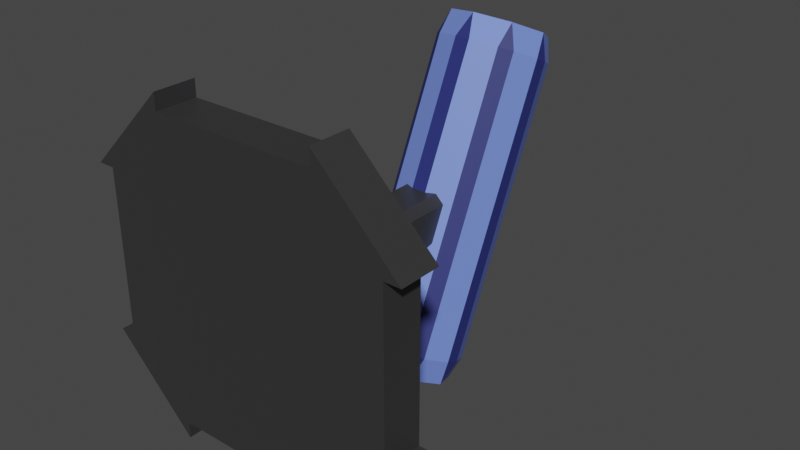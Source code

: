 # Source: Turret.blend  (saved by Blender 2.82.7; exported with 4.5.12 LTS)
import bpy
from mathutils import Matrix  # noqa: F401  (used for matrix-valued properties, if any)

bpy.ops.wm.read_factory_settings(use_empty=True)
scene = bpy.context.scene
scene.name = 'Scene'

# ---- collections
col_collection = bpy.data.collections.new('Collection'); scene.collection.children.link(col_collection)

# ---- materials (node trees are filled in below, after node groups)
mat_mat_turretbase_primary = bpy.data.materials.new('Mat_TurretBase_Primary')
mat_mat_turretbase_primary.alpha_threshold = 0.0
mat_mat_turretbase_primary.use_transparent_shadow = False
mat_mat_turretbase_primary.line_color = (0.0, 0.0, 0.0, 1.0)
mat_mat_turretbase_secondary = bpy.data.materials.new('Mat_TurretBase_Secondary')
mat_mat_turretbase_secondary.use_transparent_shadow = False
mat_mat_turretbarrel_primary = bpy.data.materials.new('Mat_TurretBarrel_Primary')
mat_mat_turretbarrel_primary.use_transparent_shadow = False
mat_mat_turretbarrel_secondary = bpy.data.materials.new('Mat_TurretBarrel_Secondary')
mat_mat_turretbarrel_secondary.use_transparent_shadow = False

# ---- material node trees
mat_mat_turretbase_primary.use_nodes = True; mat_mat_turretbase_primary.node_tree.nodes.clear()
_N = mat_mat_turretbase_primary.node_tree.nodes; _L = mat_mat_turretbase_primary.node_tree.links
n0 = _N.new('ShaderNodeOutputMaterial'); n0.name = 'Material Output'; n0.location = (300, 300)
n1 = _N.new('ShaderNodeBsdfPrincipled'); n1.name = 'Principled BSDF'; n1.location = (10, 300)
n1.distribution = 'GGX'
n1.subsurface_method = 'BURLEY'
n1.inputs[0].default_value = (0.03522, 0.03522, 0.03522, 1.0)
n1.inputs[2].default_value = 0.4
n1.inputs[3].default_value = 1.45
n1.inputs[27].default_value = (0.0, 0.0, 0.0, 1.0)
n1.inputs[28].default_value = 1.0
_L.new(n1.outputs[0], n0.inputs[0])
n0.is_active_output = True
mat_mat_turretbase_secondary.use_nodes = True; mat_mat_turretbase_secondary.node_tree.nodes.clear()
_N = mat_mat_turretbase_secondary.node_tree.nodes; _L = mat_mat_turretbase_secondary.node_tree.links
n0 = _N.new('ShaderNodeOutputMaterial'); n0.name = 'Material Output'; n0.location = (300, 300)
n1 = _N.new('ShaderNodeBsdfPrincipled'); n1.name = 'Principled BSDF'; n1.location = (10, 300)
n1.distribution = 'GGX'
n1.subsurface_method = 'BURLEY'
n1.inputs[0].default_value = (0.8, 0.02428, 0.02739, 1.0)
n1.inputs[3].default_value = 1.45
n1.inputs[27].default_value = (0.0, 0.0, 0.0, 1.0)
n1.inputs[28].default_value = 1.0
_L.new(n1.outputs[0], n0.inputs[0])
n0.is_active_output = True
mat_mat_turretbarrel_primary.use_nodes = True; mat_mat_turretbarrel_primary.node_tree.nodes.clear()
_N = mat_mat_turretbarrel_primary.node_tree.nodes; _L = mat_mat_turretbarrel_primary.node_tree.links
n0 = _N.new('ShaderNodeOutputMaterial'); n0.name = 'Material Output'; n0.location = (300, 300)
n1 = _N.new('ShaderNodeBsdfPrincipled'); n1.name = 'Principled BSDF'; n1.location = (10, 300)
n1.distribution = 'GGX'
n1.subsurface_method = 'BURLEY'
n1.inputs[0].default_value = (0.1663, 0.2567, 0.8, 1.0)
n1.inputs[3].default_value = 1.45
n1.inputs[27].default_value = (0.0, 0.0, 0.0, 1.0)
n1.inputs[28].default_value = 1.0
_L.new(n1.outputs[0], n0.inputs[0])
n0.is_active_output = True
mat_mat_turretbarrel_secondary.use_nodes = True; mat_mat_turretbarrel_secondary.node_tree.nodes.clear()
_N = mat_mat_turretbarrel_secondary.node_tree.nodes; _L = mat_mat_turretbarrel_secondary.node_tree.links
n0 = _N.new('ShaderNodeOutputMaterial'); n0.name = 'Material Output'; n0.location = (300, 300)
n1 = _N.new('ShaderNodeBsdfPrincipled'); n1.name = 'Principled BSDF'; n1.location = (10, 300)
n1.distribution = 'GGX'
n1.subsurface_method = 'BURLEY'
n1.inputs[0].default_value = (0.02216, 0.02942, 0.1679, 1.0)
n1.inputs[3].default_value = 1.45
n1.inputs[27].default_value = (0.0, 0.0, 0.0, 1.0)
n1.inputs[28].default_value = 1.0
_L.new(n1.outputs[0], n0.inputs[0])
n0.is_active_output = True

# ---- world
world_world = bpy.data.worlds.new('World'); scene.world = world_world
world_world.use_nodes = True; world_world.node_tree.nodes.clear()
_N = world_world.node_tree.nodes; _L = world_world.node_tree.links
n0 = _N.new('ShaderNodeOutputWorld'); n0.name = 'World Output'; n0.location = (300, 300)
n1 = _N.new('ShaderNodeBackground'); n1.name = 'Background'; n1.location = (10, 300)
n1.inputs[0].default_value = (0.05088, 0.05088, 0.05088, 1.0)
_L.new(n1.outputs[0], n0.inputs[0])
n0.is_active_output = True
world_world.color = (0.05088, 0.05088, 0.05088)
world_world.use_sun_shadow = False
world_world.sun_shadow_jitter_overblur = 0.0

# ---- meshes
me_cube = bpy.data.meshes.new('Cube')
me_cube.from_pydata([(0.5, 0.25, -1.0), (0.5, -4.371e-08, -1.0), (-0.5, 0.25, -1.0), (-0.5, -4.371e-08, -1.0), (0.5, 0.25, -0.9), (0.5, -3.934e-08, -0.9), (-0.5, 0.25, -0.9), (-0.5, -3.934e-08, -0.9), (0.3, 0.325, -0.48), (-0.3, 0.325, -0.48), (-0.5, 0.25, 1.0), (-0.5, 4.371e-08, 1.0), (0.5, 0.25, 1.0), (0.5, 4.371e-08, 1.0), (-0.5, 0.25, 0.9), (-0.5, 3.934e-08, 0.9), (0.5, 0.25, 0.9), (0.5, 3.934e-08, 0.9), (-0.3, 0.325, 0.48), (0.3, 0.325, 0.48), (1.0, 0.25, 0.5), (1.0, 5.166e-08, 0.5), (1.0, 0.25, -0.5), (1.0, 7.947e-09, -0.5), (0.9, 0.25, 0.5), (0.9, 5.166e-08, 0.5), (0.9, 0.25, -0.5), (0.9, 7.947e-09, -0.5), (0.48, 0.325, 0.3), (0.48, 0.325, -0.3), (-1.0, 0.25, -0.5), (-1.0, 7.947e-09, -0.5), (-1.0, 0.25, 0.5), (-1.0, 5.166e-08, 0.5), (-0.9, 0.25, -0.5), (-0.9, 7.947e-09, -0.5), (-0.9, 0.25, 0.5), (-0.9, 5.166e-08, 0.5), (-0.48, 0.325, -0.3), (-0.48, 0.325, 0.3), (0.2689, 0.525, -0.405), (0.3, 0.45, -0.48), (-0.3, 0.45, -0.48), (-0.2689, 0.525, -0.405), (-0.2689, 0.525, 0.405), (-0.3, 0.45, 0.48), (0.3, 0.45, 0.48), (0.2689, 0.525, 0.405), (0.405, 0.525, 0.2689), (0.48, 0.45, 0.3), (0.48, 0.45, -0.3), (0.405, 0.525, -0.2689), (-0.405, 0.525, -0.2689), (-0.48, 0.45, -0.3), (-0.48, 0.45, 0.3), (-0.405, 0.525, 0.2689), (-0.2041, 0.525, -0.3073), (0.2041, 0.525, -0.3073), (0.2041, 0.525, 0.3073), (-0.2041, 0.525, 0.3073), (0.3073, 0.525, -0.2041), (0.3073, 0.525, 0.2041), (-0.3073, 0.525, 0.2041), (-0.3073, 0.525, -0.2041), (-0.2041, 0.425, -0.3073), (0.2041, 0.425, -0.3073), (0.2041, 0.425, 0.3073), (-0.2041, 0.425, 0.3073), (0.3073, 0.425, -0.2041), (0.3073, 0.425, 0.2041), (-0.3073, 0.425, 0.2041), (-0.3073, 0.425, -0.2041), (-0.102, 0.425, -0.1537), (0.102, 0.425, -0.1537), (0.102, 0.425, 0.1537), (-0.102, 0.425, 0.1537), (0.1537, 0.425, -0.102), (0.1537, 0.425, 0.102), (-0.1537, 0.425, 0.102), (-0.1537, 0.425, -0.102), (-0.102, 1.425, -0.1537), (0.102, 1.425, -0.1537), (0.102, 1.425, 0.1537), (-0.102, 1.425, 0.1537), (0.1537, 1.425, -0.102), (0.1537, 1.425, 0.102), (-0.1537, 1.425, 0.102), (-0.1537, 1.425, -0.102)], [], [(3, 2, 6, 7), (0, 1, 5, 4), (5, 7, 6, 4), (4, 6, 9, 8), (13, 12, 16, 17), (10, 11, 15, 14), (15, 17, 16, 14), (14, 16, 19, 18), (23, 22, 26, 27), (20, 21, 25, 24), (25, 27, 26, 24), (24, 26, 29, 28), (33, 32, 36, 37), (30, 31, 35, 34), (35, 37, 36, 34), (34, 36, 39, 38), (2, 3, 31, 30), (6, 2, 30, 34, 38, 9), (1, 0, 22, 23), (0, 4, 8, 29, 26, 22), (12, 13, 21, 20), (16, 12, 20, 24, 28, 19), (11, 10, 32, 33), (10, 14, 18, 39, 36, 32), (3, 7, 5, 1, 23, 27, 25, 21, 13, 17, 15, 11, 33, 37, 35, 31), (19, 28, 49, 46), (29, 8, 41, 50), (9, 38, 53, 42), (28, 29, 50, 49), (38, 39, 54, 53), (39, 18, 45, 54), (18, 19, 46, 45), (47, 48, 61, 58), (41, 42, 43, 40), (45, 46, 47, 44), (49, 50, 51, 48), (53, 54, 55, 52), (42, 53, 52, 43), (40, 51, 50, 41), (46, 49, 48, 47), (44, 55, 54, 45), (8, 9, 42, 41), (57, 56, 64, 65), (43, 52, 63, 56), (52, 55, 62, 63), (55, 44, 59, 62), (48, 51, 60, 61), (51, 40, 57, 60), (44, 47, 58, 59), (40, 43, 56, 57), (66, 69, 77, 74), (62, 59, 67, 70), (60, 57, 65, 68), (63, 62, 70, 71), (59, 58, 66, 67), (58, 61, 69, 66), (56, 63, 71, 64), (61, 60, 68, 69), (76, 73, 81, 84), (64, 71, 79, 72), (69, 68, 76, 77), (65, 64, 72, 73), (70, 67, 75, 78), (68, 65, 73, 76), (71, 70, 78, 79), (67, 66, 74, 75), (81, 80, 87, 86, 83, 82, 85, 84), (79, 78, 86, 87), (75, 74, 82, 83), (74, 77, 85, 82), (72, 79, 87, 80), (77, 76, 84, 85), (73, 72, 80, 81), (78, 75, 83, 86)])
me_cube.polygons.foreach_set('material_index', [0, 0, 0, 0, 0, 0, 0, 0, 0, 0, 0, 0, 0, 0, 0, 0, 0, 0, 0, 0, 0, 0, 0, 0, 0, 1, 1, 1, 1, 1, 1, 1, 1, 1, 1, 1, 1, 1, 1, 1, 1, 1, 1, 1, 1, 1, 1, 1, 1, 1, 0, 1, 1, 1, 1, 1, 1, 1, 0, 0, 0, 0, 0, 0, 0, 0, 0, 0, 0, 0, 0, 0, 0, 0])
_uv = me_cube.uv_layers.new(name='UVMap')
_uv.uv.foreach_set('vector', [0.375, 0.3125, 0.625, 0.3125, 0.625, 0.3125, 0.375, 0.3125, 0.625, 0.4375, 0.375, 0.4375, 0.375, 0.4375, 0.625, 0.4375, 0.375, 0.4375, 0.375, 0.3125, 0.625, 0.3125, 0.625, 0.4375, 0.625, 0.4375, 0.625, 0.3125, 0.625, 0.3125, 0.625, 0.4375, 0.375, 0.3125, 0.625, 0.3125, 0.625, 0.3125, 0.375, 0.3125, 0.625, 0.4375, 0.375, 0.4375, 0.375, 0.4375, 0.625, 0.4375, 0.375, 0.4375, 0.375, 0.3125, 0.625, 0.3125, 0.625, 0.4375, 0.625, 0.4375, 0.625, 0.3125, 0.625, 0.3125, 0.625, 0.4375, 0.375, 0.3125, 0.625, 0.3125, 0.625, 0.3125, 0.375, 0.3125, 0.625, 0.4375, 0.375, 0.4375, 0.375, 0.4375, 0.625, 0.4375, 0.375, 0.4375, 0.375, 0.3125, 0.625, 0.3125, 0.625, 0.4375, 0.625, 0.4375, 0.625, 0.3125, 0.625, 0.3125, 0.625, 0.4375, 0.375, 0.3125, 0.625, 0.3125, 0.625, 0.3125, 0.375, 0.3125, 0.625, 0.4375, 0.375, 0.4375, 0.375, 0.4375, 0.625, 0.4375, 0.375, 0.4375, 0.375, 0.3125, 0.625, 0.3125, 0.625, 0.4375, 0.625, 0.4375, 0.625, 0.3125, 0.625, 0.3125, 0.625, 0.4375, 0.625, 0.3125, 0.375, 0.3125, 0.375, 0.4375, 0.625, 0.4375, 0.625, 0.3125, 0.625, 0.3125, 0.625, 0.4375, 0.625, 0.4375, 0.625, 0.4375, 0.625, 0.3125, 0.375, 0.4375, 0.625, 0.4375, 0.625, 0.3125, 0.375, 0.3125, 0.625, 0.4375, 0.625, 0.4375, 0.625, 0.4375, 0.625, 0.3125, 0.625, 0.3125, 0.625, 0.3125, 0.625, 0.3125, 0.375, 0.3125, 0.375, 0.4375, 0.625, 0.4375, 0.625, 0.3125, 0.625, 0.3125, 0.625, 0.4375, 0.625, 0.4375, 0.625, 0.4375, 0.625, 0.3125, 0.375, 0.4375, 0.625, 0.4375, 0.625, 0.3125, 0.375, 0.3125, 0.625, 0.4375, 0.625, 0.4375, 0.625, 0.4375, 0.625, 0.3125, 0.625, 0.3125, 0.625, 0.3125, 0.375, 0.3125, 0.375, 0.3125, 0.375, 0.4375, 0.375, 0.4375, 0.375, 0.3125, 0.375, 0.3125, 0.375, 0.4375, 0.375, 0.4375, 0.375, 0.3125, 0.375, 0.3125, 0.375, 0.4375, 0.375, 0.4375, 0.375, 0.3125, 0.375, 0.3125, 0.375, 0.4375, 0.375, 0.4375, 0.625, 0.3125, 0.625, 0.4375, 0.625, 0.4375, 0.625, 0.3125, 0.625, 0.3125, 0.625, 0.4375, 0.625, 0.4375, 0.625, 0.3125, 0.625, 0.3125, 0.625, 0.4375, 0.625, 0.4375, 0.625, 0.3125, 0.625, 0.4375, 0.625, 0.3125, 0.625, 0.3125, 0.625, 0.4375, 0.625, 0.4375, 0.625, 0.3125, 0.625, 0.3125, 0.625, 0.4375, 0.625, 0.3125, 0.625, 0.4375, 0.625, 0.4375, 0.625, 0.3125, 0.625, 0.4375, 0.625, 0.3125, 0.625, 0.3125, 0.625, 0.4375, 0.625, 0.3425, 0.625, 0.4075, 0.625, 0.4075, 0.625, 0.3425, 0.625, 0.4375, 0.625, 0.3125, 0.625, 0.3425, 0.625, 0.4075, 0.625, 0.4375, 0.625, 0.3125, 0.625, 0.3425, 0.625, 0.4075, 0.625, 0.4375, 0.625, 0.3125, 0.625, 0.3425, 0.625, 0.4075, 0.625, 0.4375, 0.625, 0.3125, 0.625, 0.3425, 0.625, 0.4075, 0.625, 0.3125, 0.625, 0.4375, 0.625, 0.4075, 0.625, 0.3425, 0.625, 0.4075, 0.625, 0.3425, 0.625, 0.3125, 0.625, 0.4375, 0.625, 0.3125, 0.625, 0.4375, 0.625, 0.4075, 0.625, 0.3425, 0.625, 0.4075, 0.625, 0.3425, 0.625, 0.3125, 0.625, 0.4375, 0.625, 0.4375, 0.625, 0.3125, 0.625, 0.3125, 0.625, 0.4375, 0.625, 0.4075, 0.625, 0.3425, 0.625, 0.3425, 0.625, 0.4075, 0.625, 0.3425, 0.625, 0.4075, 0.625, 0.4075, 0.625, 0.3425, 0.625, 0.4075, 0.625, 0.3425, 0.625, 0.3425, 0.625, 0.4075, 0.625, 0.3425, 0.625, 0.4075, 0.625, 0.4075, 0.625, 0.3425, 0.625, 0.4075, 0.625, 0.3425, 0.625, 0.3425, 0.625, 0.4075, 0.625, 0.3425, 0.625, 0.4075, 0.625, 0.4075, 0.625, 0.3425, 0.625, 0.4075, 0.625, 0.3425, 0.625, 0.3425, 0.625, 0.4075, 0.625, 0.4075, 0.625, 0.3425, 0.625, 0.3425, 0.625, 0.4075, 0.625, 0.3425, 0.625, 0.4075, 0.625, 0.4075, 0.625, 0.3425, 0.625, 0.3425, 0.625, 0.4075, 0.625, 0.4075, 0.625, 0.3425, 0.625, 0.3425, 0.625, 0.4075, 0.625, 0.4075, 0.625, 0.3425, 0.625, 0.4075, 0.625, 0.3425, 0.625, 0.3425, 0.625, 0.4075, 0.625, 0.4075, 0.625, 0.3425, 0.625, 0.3425, 0.625, 0.4075, 0.625, 0.3425, 0.625, 0.4075, 0.625, 0.4075, 0.625, 0.3425, 0.625, 0.3425, 0.625, 0.4075, 0.625, 0.4075, 0.625, 0.3425, 0.625, 0.4075, 0.625, 0.3425, 0.625, 0.3425, 0.625, 0.4075, 0.625, 0.3425, 0.625, 0.4075, 0.625, 0.4075, 0.625, 0.3425, 0.625, 0.3425, 0.625, 0.4075, 0.625, 0.4075, 0.625, 0.3425, 0.625, 0.4075, 0.625, 0.3425, 0.625, 0.3425, 0.625, 0.4075, 0.625, 0.4075, 0.625, 0.3425, 0.625, 0.3425, 0.625, 0.4075, 0.625, 0.3425, 0.625, 0.4075, 0.625, 0.4075, 0.625, 0.3425, 0.625, 0.3425, 0.625, 0.4075, 0.625, 0.4075, 0.625, 0.3425, 0.625, 0.4075, 0.625, 0.3425, 0.625, 0.3425, 0.625, 0.4075, 0.625, 0.4075, 0.625, 0.3425, 0.625, 0.3425, 0.625, 0.4075, 0.625, 0.4075, 0.625, 0.3425, 0.625, 0.4075, 0.625, 0.3425, 0.625, 0.4075, 0.625, 0.3425, 0.625, 0.4075, 0.625, 0.3425, 0.625, 0.4075, 0.625, 0.3425, 0.625, 0.3425, 0.625, 0.4075, 0.625, 0.4075, 0.625, 0.3425, 0.625, 0.3425, 0.625, 0.4075, 0.625, 0.3425, 0.625, 0.4075, 0.625, 0.4075, 0.625, 0.3425, 0.625, 0.3425, 0.625, 0.4075, 0.625, 0.4075, 0.625, 0.3425, 0.625, 0.4075, 0.625, 0.3425, 0.625, 0.3425, 0.625, 0.4075, 0.625, 0.4075, 0.625, 0.3425, 0.625, 0.3425, 0.625, 0.4075, 0.625, 0.3425, 0.625, 0.4075, 0.625, 0.4075, 0.625, 0.3425])
me_cube.materials.append(mat_mat_turretbase_primary)
me_cube.materials.append(mat_mat_turretbase_secondary)
me_cube.use_remesh_preserve_volume = False
me_cube.use_remesh_preserve_attributes = False
me_cube.use_mirror_vertex_groups = False
me_cube.update()
me_cylinder = bpy.data.meshes.new('Cylinder')
me_cylinder.from_pydata([(3.873e-09, 0.2928, -1.04), (-0.04584, 0.3276, -0.8908), (0.04584, 0.3276, -0.8908), (0.0, 0.2928, 1.04), (0.04584, 0.3276, 0.8908), (-0.04584, 0.3276, 0.8908), (0.2071, 0.2071, -1.04), (0.1992, 0.264, -0.8908), (0.264, 0.1992, -0.8908), (0.2071, 0.2071, 1.04), (0.264, 0.1992, 0.8908), (0.1992, 0.264, 0.8908), (0.2928, -1.42e-08, -1.04), (0.3276, 0.04584, -0.8908), (0.3276, -0.04584, -0.8908), (0.2928, -1.291e-08, 1.04), (0.3276, -0.04584, 0.8908), (0.3276, 0.04584, 0.8908), (0.2071, -0.2071, -1.04), (0.264, -0.1992, -0.8908), (0.1992, -0.264, -0.8908), (0.2071, -0.2071, 1.04), (0.1992, -0.264, 0.8908), (0.264, -0.1992, 0.8908), (-2.453e-08, -0.2928, -1.04), (0.04584, -0.3276, -0.8908), (-0.04584, -0.3276, -0.8908), (-2.324e-08, -0.2928, 1.04), (-0.04584, -0.3276, 0.8908), (0.04584, -0.3276, 0.8908), (-0.2071, -0.2071, -1.04), (-0.1992, -0.264, -0.8908), (-0.264, -0.1992, -0.8908), (-0.2071, -0.2071, 1.04), (-0.264, -0.1992, 0.8908), (-0.1992, -0.264, 0.8908), (-0.2928, 3.873e-09, -1.04), (-0.3276, -0.04584, -0.8908), (-0.3276, 0.04584, -0.8908), (-0.2928, 5.164e-09, 1.04), (-0.3276, 0.04584, 0.8908), (-0.3276, -0.04584, 0.8908), (-0.2071, 0.2071, -1.04), (-0.264, 0.1992, -0.8908), (-0.1992, 0.264, -0.8908), (-0.2071, 0.2071, 1.04), (-0.1992, 0.264, 0.8908), (-0.264, 0.1992, 0.8908), (-2.328e-09, 0.2196, 1.04), (0.1553, 0.1553, 1.04), (0.2196, 1.097e-08, 1.04), (0.1553, -0.1553, 1.04), (-1.976e-08, -0.2196, 1.04), (-0.1553, -0.1553, 1.04), (-0.2196, 2.453e-08, 1.04), (-0.1553, 0.1553, 1.04), (-2.328e-09, 0.2196, 0.03964), (0.1553, 0.1553, 0.03964), (0.2196, 1.097e-08, 0.03964), (0.1553, -0.1553, 0.03964), (-1.976e-08, -0.2196, 0.03964), (-0.1553, -0.1553, 0.03964), (-0.2196, 2.453e-08, 0.03964), (-0.1553, 0.1553, 0.03964)], [], [(44, 46, 5, 1), (14, 16, 23, 19), (20, 22, 29, 25), (26, 28, 35, 31), (32, 34, 41, 37), (38, 40, 47, 43), (8, 10, 17, 13), (33, 27, 52, 53), (2, 4, 11, 7), (0, 1, 2), (3, 4, 5), (6, 7, 8), (9, 10, 11), (12, 13, 14), (15, 16, 17), (18, 19, 20), (21, 22, 23), (24, 25, 26), (27, 28, 29), (30, 31, 32), (33, 34, 35), (36, 37, 38), (39, 40, 41), (42, 43, 44), (45, 46, 47), (2, 7, 6, 0), (11, 4, 3, 9), (1, 5, 4, 2), (10, 8, 7, 11), (8, 13, 12, 6), (17, 10, 9, 15), (16, 14, 13, 17), (14, 19, 18, 12), (23, 16, 15, 21), (22, 20, 19, 23), (20, 25, 24, 18), (29, 22, 21, 27), (28, 26, 25, 29), (26, 31, 30, 24), (35, 28, 27, 33), (34, 32, 31, 35), (32, 37, 36, 30), (41, 34, 33, 39), (40, 38, 37, 41), (38, 43, 42, 36), (47, 40, 39, 45), (46, 44, 43, 47), (44, 1, 0, 42), (5, 46, 45, 3), (0, 6, 12, 18, 24, 30, 36, 42), (54, 53, 61, 62), (3, 45, 55, 48), (9, 3, 48, 49), (27, 21, 51, 52), (45, 39, 54, 55), (21, 15, 50, 51), (39, 33, 53, 54), (15, 9, 49, 50), (57, 56, 63, 62, 61, 60, 59, 58), (52, 51, 59, 60), (50, 49, 57, 58), (55, 54, 62, 63), (53, 52, 60, 61), (51, 50, 58, 59), (49, 48, 56, 57), (48, 55, 63, 56)])
me_cylinder.polygons.foreach_set('material_index', [0, 0, 0, 0, 0, 0, 0, 0, 0, 1, 1, 1, 1, 1, 1, 1, 1, 1, 1, 1, 1, 1, 1, 1, 1, 0, 0, 1, 1, 0, 0, 1, 0, 0, 1, 0, 0, 1, 0, 0, 1, 0, 0, 1, 0, 0, 1, 0, 0, 0, 0, 0, 0, 0, 0, 0, 0, 0, 0, 0, 0, 0, 0, 0, 0, 0])
_uv = me_cylinder.uv_layers.new(name='UVMap')
_uv.uv.foreach_set('vector', [0.1016, 0.5358, 0.1016, 0.9642, 0.02338, 0.9642, 0.02338, 0.5358, 0.7266, 0.5358, 0.7266, 0.9642, 0.6484, 0.9642, 0.6484, 0.5358, 0.6016, 0.5358, 0.6016, 0.9642, 0.5234, 0.9642, 0.5234, 0.5358, 0.4766, 0.5358, 0.4766, 0.9642, 0.3984, 0.9642, 0.3984, 0.5358, 0.3516, 0.5358, 0.3516, 0.9642, 0.2734, 0.9642, 0.2734, 0.5358, 0.2266, 0.5358, 0.2266, 0.9642, 0.1484, 0.9642, 0.1484, 0.5358, 0.8516, 0.5358, 0.8516, 0.9642, 0.7734, 0.9642, 0.7734, 0.5358, 0.3847, 1.0, 0.4903, 1.0, 0.4903, 1.0, 0.3847, 1.0, 0.9766, 0.5358, 0.9766, 0.9642, 0.8984, 0.9642, 0.8984, 0.5358, 0.75, 0.4528, 0.7183, 0.4769, 0.7817, 0.4769, 0.25, 0.4528, 0.2817, 0.4769, 0.2183, 0.4769, 0.8934, 0.3934, 0.888, 0.4329, 0.9329, 0.388, 0.3934, 0.3934, 0.4329, 0.388, 0.388, 0.4329, 0.9528, 0.25, 0.9769, 0.2817, 0.9769, 0.2183, 0.4528, 0.25, 0.4769, 0.2183, 0.4769, 0.2817, 0.8934, 0.1066, 0.9329, 0.112, 0.888, 0.06714, 0.3934, 0.1066, 0.388, 0.06714, 0.4329, 0.112, 0.75, 0.04719, 0.7817, 0.02315, 0.7183, 0.02315, 0.25, 0.04719, 0.2183, 0.02315, 0.2817, 0.02315, 0.6066, 0.1066, 0.612, 0.06714, 0.5671, 0.112, 0.1066, 0.1066, 0.06714, 0.112, 0.112, 0.06714, 0.5472, 0.25, 0.5231, 0.2183, 0.5231, 0.2817, 0.04719, 0.25, 0.02315, 0.2817, 0.02315, 0.2183, 0.6066, 0.3934, 0.5671, 0.388, 0.612, 0.4329, 0.1066, 0.3934, 0.112, 0.4329, 0.06714, 0.388, 0.9766, 0.5358, 0.8984, 0.5358, 0.8847, 0.5, 0.9903, 0.5, 0.8984, 0.9642, 0.9766, 0.9642, 0.9903, 1.0, 0.8847, 1.0, 0.02338, 0.5358, 0.02338, 0.9642, 0.0, 0.9642, 0.0, 0.5358, 0.8516, 0.9642, 0.8516, 0.5358, 0.8984, 0.5358, 0.8984, 0.9642, 0.8516, 0.5358, 0.7734, 0.5358, 0.7597, 0.5, 0.8653, 0.5, 0.7734, 0.9642, 0.8516, 0.9642, 0.8653, 1.0, 0.7597, 1.0, 0.7266, 0.9642, 0.7266, 0.5358, 0.7734, 0.5358, 0.7734, 0.9642, 0.7266, 0.5358, 0.6484, 0.5358, 0.6347, 0.5, 0.7403, 0.5, 0.6484, 0.9642, 0.7266, 0.9642, 0.7403, 1.0, 0.6347, 1.0, 0.6016, 0.9642, 0.6016, 0.5358, 0.6484, 0.5358, 0.6484, 0.9642, 0.6016, 0.5358, 0.5234, 0.5358, 0.5097, 0.5, 0.6153, 0.5, 0.5234, 0.9642, 0.6016, 0.9642, 0.6153, 1.0, 0.5097, 1.0, 0.4766, 0.9642, 0.4766, 0.5358, 0.5234, 0.5358, 0.5234, 0.9642, 0.4766, 0.5358, 0.3984, 0.5358, 0.3847, 0.5, 0.4903, 0.5, 0.3984, 0.9642, 0.4766, 0.9642, 0.4903, 1.0, 0.3847, 1.0, 0.3516, 0.9642, 0.3516, 0.5358, 0.3984, 0.5358, 0.3984, 0.9642, 0.3516, 0.5358, 0.2734, 0.5358, 0.2597, 0.5, 0.3653, 0.5, 0.2734, 0.9642, 0.3516, 0.9642, 0.3653, 1.0, 0.2597, 1.0, 0.2266, 0.9642, 0.2266, 0.5358, 0.2734, 0.5358, 0.2734, 0.9642, 0.2266, 0.5358, 0.1484, 0.5358, 0.1347, 0.5, 0.2403, 0.5, 0.1484, 0.9642, 0.2266, 0.9642, 0.2403, 1.0, 0.1347, 1.0, 0.1016, 0.9642, 0.1016, 0.5358, 0.1484, 0.5358, 0.1484, 0.9642, 0.1016, 0.5358, 0.02338, 0.5358, 0.009686, 0.5, 0.1153, 0.5, 0.02338, 0.9642, 0.1016, 0.9642, 0.1153, 1.0, 0.009686, 1.0, 0.75, 0.4528, 0.8934, 0.3934, 0.9528, 0.25, 0.8934, 0.1066, 0.75, 0.04719, 0.6066, 0.1066, 0.5472, 0.25, 0.6066, 0.3934, 0.2597, 1.0, 0.3653, 1.0, 0.3653, 1.0, 0.2597, 1.0, 0.009686, 1.0, 0.1153, 1.0, 0.1153, 1.0, 0.009686, 1.0, 0.8847, 1.0, 0.9903, 1.0, 0.9903, 1.0, 0.8847, 1.0, 0.5097, 1.0, 0.6153, 1.0, 0.6153, 1.0, 0.5097, 1.0, 0.1347, 1.0, 0.2403, 1.0, 0.2403, 1.0, 0.1347, 1.0, 0.6347, 1.0, 0.7403, 1.0, 0.7403, 1.0, 0.6347, 1.0, 0.2597, 1.0, 0.3653, 1.0, 0.3653, 1.0, 0.2597, 1.0, 0.7597, 1.0, 0.8653, 1.0, 0.8653, 1.0, 0.7597, 1.0, 0.3934, 0.3934, 0.25, 0.4528, 0.1066, 0.3934, 0.04719, 0.25, 0.1066, 0.1066, 0.25, 0.04719, 0.3934, 0.1066, 0.4528, 0.25, 0.5097, 1.0, 0.6153, 1.0, 0.6153, 1.0, 0.5097, 1.0, 0.7597, 1.0, 0.8653, 1.0, 0.8653, 1.0, 0.7597, 1.0, 0.1347, 1.0, 0.2403, 1.0, 0.2403, 1.0, 0.1347, 1.0, 0.3847, 1.0, 0.4903, 1.0, 0.4903, 1.0, 0.3847, 1.0, 0.6347, 1.0, 0.7403, 1.0, 0.7403, 1.0, 0.6347, 1.0, 0.8847, 1.0, 0.9903, 1.0, 0.9903, 1.0, 0.8847, 1.0, 0.009686, 1.0, 0.1153, 1.0, 0.1153, 1.0, 0.009686, 1.0])
me_cylinder.materials.append(mat_mat_turretbarrel_primary)
me_cylinder.materials.append(mat_mat_turretbarrel_secondary)
me_cylinder.use_remesh_fix_poles = True
me_cylinder.use_remesh_preserve_attributes = False
me_cylinder.use_mirror_vertex_groups = False
me_cylinder.update()

# ---- objects
ob_turretbase = bpy.data.objects.new('TurretBase', me_cube)
ob_turretbarrel = bpy.data.objects.new('TurretBarrel', me_cylinder)

# ---- transforms, parenting, visibility, modifiers, constraints
ob_turretbase.location = (0.0, 0.0, 0.0)
ob_turretbase.lock_rotations_4d = False
ob_turretbase.empty_display_type = 'ARROWS'
ob_turretbase.lineart.crease_threshold = 0.0
ob_turretbarrel.parent = ob_turretbase
ob_turretbarrel.location = (0.0, 1.642, -7.178e-08)
ob_turretbarrel.rotation_euler = (-0.4363, 0.0, 0.0)
ob_turretbarrel.lineart.crease_threshold = 0.0

# ---- collection membership
col_collection.objects.link(ob_turretbase)
col_collection.objects.link(ob_turretbarrel)

# ---- scene / render settings (as saved in the file)
scene.frame_start = 1; scene.frame_end = 250; scene.frame_set(0)
scene.render.engine = 'BLENDER_EEVEE_NEXT'
scene.cycles.use_denoising = False
scene.cycles.samples = 128
scene.cycles.sampling_pattern = 'TABULATED_SOBOL'
scene.cycles.use_adaptive_sampling = False
scene.cycles.use_light_tree = False
scene.view_settings.view_transform = 'Filmic'
bpy.context.view_layer.update()

# ---- added for rendering (the .blend has no active camera and no usable light): camera, sun
cam_auto = bpy.data.cameras.new('AutoCamera')
cam_auto.lens = 50.0
cam_auto.sensor_width = 36.0
cam_auto.clip_end = 1000.0
ob_auto_camera = bpy.data.objects.new('AutoCamera', cam_auto)
scene.collection.objects.link(ob_auto_camera)
ob_auto_camera.location = (3.50217, -3.01344, 2.80173)
ob_auto_camera.rotation_euler = (1.09748, -7.21219e-08, 0.694738)
scene.camera = ob_auto_camera
light_auto_sun = bpy.data.lights.new('AutoSun', 'SUN')
light_auto_sun.energy = 3.0
light_auto_sun.angle = 0.0523599
ob_auto_sun = bpy.data.objects.new('AutoSun', light_auto_sun)
scene.collection.objects.link(ob_auto_sun)
ob_auto_sun.rotation_euler = (0.872665, 0.174533, 0.523599)
bpy.context.view_layer.update()
